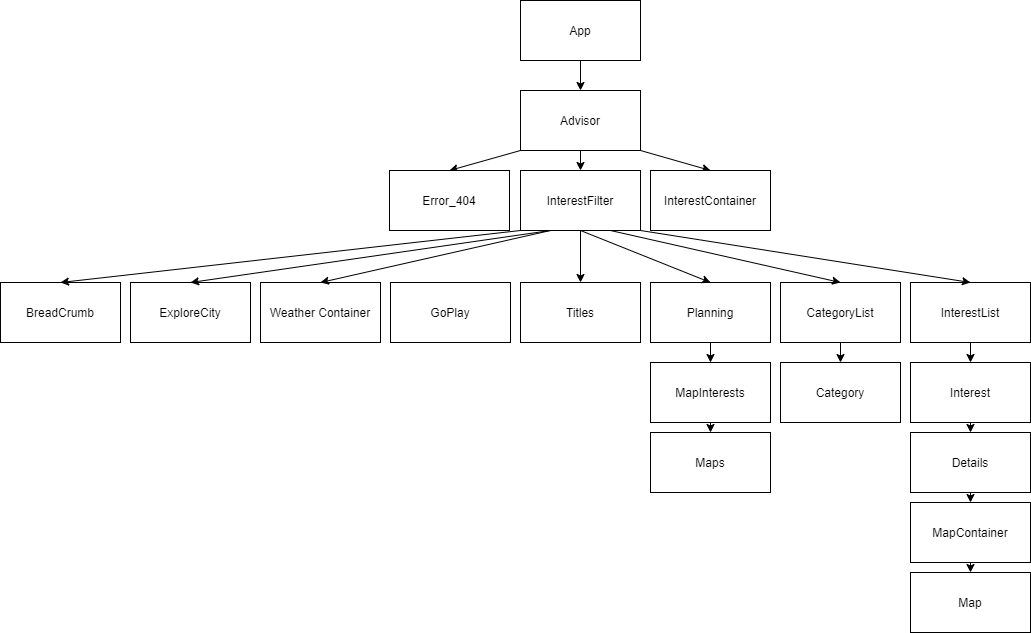

The diagram above was exported from draw.io. Its source (the exported page's mxGraphModel, read from the mxfile embedded in the PNG):
<mxGraphModel dx="780" dy="1112" grid="1" gridSize="10" guides="1" tooltips="1" connect="1" arrows="1" fold="1" page="1" pageScale="1" pageWidth="827" pageHeight="1169" math="0" shadow="0">
  <root>
    <mxCell id="0" />
    <mxCell id="1" parent="0" />
    <mxCell id="DlzHtCXEasNhfKeaLEIK-20" value="" style="edgeStyle=none;orthogonalLoop=1;jettySize=auto;html=1;" parent="1" source="DlzHtCXEasNhfKeaLEIK-1" target="DlzHtCXEasNhfKeaLEIK-15" edge="1">
      <mxGeometry relative="1" as="geometry" />
    </mxCell>
    <mxCell id="DlzHtCXEasNhfKeaLEIK-22" style="edgeStyle=none;orthogonalLoop=1;jettySize=auto;html=1;exitX=0;exitY=1;exitDx=0;exitDy=0;entryX=0.5;entryY=0;entryDx=0;entryDy=0;" parent="1" source="DlzHtCXEasNhfKeaLEIK-1" target="DlzHtCXEasNhfKeaLEIK-14" edge="1">
      <mxGeometry relative="1" as="geometry" />
    </mxCell>
    <mxCell id="DlzHtCXEasNhfKeaLEIK-23" style="edgeStyle=none;orthogonalLoop=1;jettySize=auto;html=1;exitX=1;exitY=1;exitDx=0;exitDy=0;entryX=0.5;entryY=0;entryDx=0;entryDy=0;" parent="1" source="DlzHtCXEasNhfKeaLEIK-1" target="DlzHtCXEasNhfKeaLEIK-2" edge="1">
      <mxGeometry relative="1" as="geometry" />
    </mxCell>
    <mxCell id="DlzHtCXEasNhfKeaLEIK-1" value="Advisor" style="whiteSpace=wrap;html=1;" parent="1" vertex="1">
      <mxGeometry x="560" y="160" width="120" height="60" as="geometry" />
    </mxCell>
    <mxCell id="DlzHtCXEasNhfKeaLEIK-2" value="InterestContainer" style="whiteSpace=wrap;html=1;" parent="1" vertex="1">
      <mxGeometry x="690" y="240" width="120" height="60" as="geometry" />
    </mxCell>
    <mxCell id="DlzHtCXEasNhfKeaLEIK-3" value="BreadCrumb" style="whiteSpace=wrap;html=1;" parent="1" vertex="1">
      <mxGeometry x="40" y="352" width="120" height="60" as="geometry" />
    </mxCell>
    <mxCell id="DlzHtCXEasNhfKeaLEIK-4" value="ExploreCity" style="whiteSpace=wrap;html=1;" parent="1" vertex="1">
      <mxGeometry x="170" y="352" width="120" height="60" as="geometry" />
    </mxCell>
    <mxCell id="DlzHtCXEasNhfKeaLEIK-5" value="Weather Container" style="whiteSpace=wrap;html=1;" parent="1" vertex="1">
      <mxGeometry x="300" y="352" width="120" height="60" as="geometry" />
    </mxCell>
    <mxCell id="DlzHtCXEasNhfKeaLEIK-6" value="GoPlay" style="whiteSpace=wrap;html=1;" parent="1" vertex="1">
      <mxGeometry x="430" y="352" width="120" height="60" as="geometry" />
    </mxCell>
    <mxCell id="DlzHtCXEasNhfKeaLEIK-7" value="Titles" style="whiteSpace=wrap;html=1;" parent="1" vertex="1">
      <mxGeometry x="560" y="352" width="120" height="60" as="geometry" />
    </mxCell>
    <mxCell id="DlzHtCXEasNhfKeaLEIK-34" style="edgeStyle=none;orthogonalLoop=1;jettySize=auto;html=1;exitX=0.5;exitY=1;exitDx=0;exitDy=0;entryX=0.5;entryY=0;entryDx=0;entryDy=0;" parent="1" source="DlzHtCXEasNhfKeaLEIK-8" target="DlzHtCXEasNhfKeaLEIK-16" edge="1">
      <mxGeometry relative="1" as="geometry" />
    </mxCell>
    <mxCell id="DlzHtCXEasNhfKeaLEIK-8" value="Planning" style="whiteSpace=wrap;html=1;" parent="1" vertex="1">
      <mxGeometry x="690" y="352" width="120" height="60" as="geometry" />
    </mxCell>
    <mxCell id="DlzHtCXEasNhfKeaLEIK-36" style="edgeStyle=none;orthogonalLoop=1;jettySize=auto;html=1;exitX=0.5;exitY=1;exitDx=0;exitDy=0;entryX=0.5;entryY=0;entryDx=0;entryDy=0;" parent="1" source="DlzHtCXEasNhfKeaLEIK-9" target="DlzHtCXEasNhfKeaLEIK-11" edge="1">
      <mxGeometry relative="1" as="geometry" />
    </mxCell>
    <mxCell id="DlzHtCXEasNhfKeaLEIK-9" value="CategoryList" style="whiteSpace=wrap;html=1;" parent="1" vertex="1">
      <mxGeometry x="820" y="352" width="120" height="60" as="geometry" />
    </mxCell>
    <mxCell id="DlzHtCXEasNhfKeaLEIK-37" style="edgeStyle=none;orthogonalLoop=1;jettySize=auto;html=1;exitX=0.5;exitY=1;exitDx=0;exitDy=0;" parent="1" source="DlzHtCXEasNhfKeaLEIK-10" target="DlzHtCXEasNhfKeaLEIK-12" edge="1">
      <mxGeometry relative="1" as="geometry" />
    </mxCell>
    <mxCell id="DlzHtCXEasNhfKeaLEIK-10" value="InterestList" style="whiteSpace=wrap;html=1;" parent="1" vertex="1">
      <mxGeometry x="950" y="352" width="120" height="60" as="geometry" />
    </mxCell>
    <mxCell id="DlzHtCXEasNhfKeaLEIK-11" value="Category" style="whiteSpace=wrap;html=1;" parent="1" vertex="1">
      <mxGeometry x="820" y="432" width="120" height="60" as="geometry" />
    </mxCell>
    <mxCell id="DlzHtCXEasNhfKeaLEIK-38" style="edgeStyle=none;orthogonalLoop=1;jettySize=auto;html=1;exitX=0.5;exitY=1;exitDx=0;exitDy=0;" parent="1" source="DlzHtCXEasNhfKeaLEIK-12" target="DlzHtCXEasNhfKeaLEIK-13" edge="1">
      <mxGeometry relative="1" as="geometry" />
    </mxCell>
    <mxCell id="DlzHtCXEasNhfKeaLEIK-12" value="Interest" style="whiteSpace=wrap;html=1;" parent="1" vertex="1">
      <mxGeometry x="950" y="432" width="120" height="60" as="geometry" />
    </mxCell>
    <mxCell id="DlzHtCXEasNhfKeaLEIK-39" style="edgeStyle=none;orthogonalLoop=1;jettySize=auto;html=1;exitX=0.5;exitY=1;exitDx=0;exitDy=0;" parent="1" source="DlzHtCXEasNhfKeaLEIK-13" target="DlzHtCXEasNhfKeaLEIK-18" edge="1">
      <mxGeometry relative="1" as="geometry" />
    </mxCell>
    <mxCell id="DlzHtCXEasNhfKeaLEIK-13" value="Details" style="whiteSpace=wrap;html=1;" parent="1" vertex="1">
      <mxGeometry x="950" y="502" width="120" height="60" as="geometry" />
    </mxCell>
    <mxCell id="DlzHtCXEasNhfKeaLEIK-14" value="Error_404" style="whiteSpace=wrap;html=1;" parent="1" vertex="1">
      <mxGeometry x="429" y="240" width="120" height="60" as="geometry" />
    </mxCell>
    <mxCell id="DlzHtCXEasNhfKeaLEIK-25" style="edgeStyle=none;orthogonalLoop=1;jettySize=auto;html=1;exitX=0;exitY=1;exitDx=0;exitDy=0;entryX=0.5;entryY=0;entryDx=0;entryDy=0;" parent="1" source="DlzHtCXEasNhfKeaLEIK-15" target="DlzHtCXEasNhfKeaLEIK-3" edge="1">
      <mxGeometry relative="1" as="geometry" />
    </mxCell>
    <mxCell id="DlzHtCXEasNhfKeaLEIK-26" style="edgeStyle=none;orthogonalLoop=1;jettySize=auto;html=1;exitX=0.25;exitY=1;exitDx=0;exitDy=0;entryX=0.5;entryY=0;entryDx=0;entryDy=0;" parent="1" source="DlzHtCXEasNhfKeaLEIK-15" target="DlzHtCXEasNhfKeaLEIK-4" edge="1">
      <mxGeometry relative="1" as="geometry" />
    </mxCell>
    <mxCell id="DlzHtCXEasNhfKeaLEIK-27" style="edgeStyle=none;orthogonalLoop=1;jettySize=auto;html=1;exitX=0.25;exitY=1;exitDx=0;exitDy=0;entryX=0.5;entryY=0;entryDx=0;entryDy=0;" parent="1" source="DlzHtCXEasNhfKeaLEIK-15" target="DlzHtCXEasNhfKeaLEIK-5" edge="1">
      <mxGeometry relative="1" as="geometry" />
    </mxCell>
    <mxCell id="DlzHtCXEasNhfKeaLEIK-29" style="edgeStyle=none;orthogonalLoop=1;jettySize=auto;html=1;exitX=0.75;exitY=1;exitDx=0;exitDy=0;entryX=0.5;entryY=0;entryDx=0;entryDy=0;" parent="1" source="DlzHtCXEasNhfKeaLEIK-15" target="DlzHtCXEasNhfKeaLEIK-9" edge="1">
      <mxGeometry relative="1" as="geometry" />
    </mxCell>
    <mxCell id="DlzHtCXEasNhfKeaLEIK-30" style="edgeStyle=none;orthogonalLoop=1;jettySize=auto;html=1;exitX=0.5;exitY=1;exitDx=0;exitDy=0;entryX=0.5;entryY=0;entryDx=0;entryDy=0;" parent="1" source="DlzHtCXEasNhfKeaLEIK-15" target="DlzHtCXEasNhfKeaLEIK-8" edge="1">
      <mxGeometry relative="1" as="geometry" />
    </mxCell>
    <mxCell id="DlzHtCXEasNhfKeaLEIK-31" style="edgeStyle=none;orthogonalLoop=1;jettySize=auto;html=1;exitX=0.5;exitY=1;exitDx=0;exitDy=0;" parent="1" source="DlzHtCXEasNhfKeaLEIK-15" target="DlzHtCXEasNhfKeaLEIK-7" edge="1">
      <mxGeometry relative="1" as="geometry" />
    </mxCell>
    <mxCell id="DlzHtCXEasNhfKeaLEIK-33" style="edgeStyle=none;orthogonalLoop=1;jettySize=auto;html=1;exitX=1;exitY=1;exitDx=0;exitDy=0;entryX=0.5;entryY=0;entryDx=0;entryDy=0;" parent="1" source="DlzHtCXEasNhfKeaLEIK-15" target="DlzHtCXEasNhfKeaLEIK-10" edge="1">
      <mxGeometry relative="1" as="geometry" />
    </mxCell>
    <mxCell id="DlzHtCXEasNhfKeaLEIK-15" value="InterestFilter" style="whiteSpace=wrap;html=1;" parent="1" vertex="1">
      <mxGeometry x="560" y="240" width="120" height="60" as="geometry" />
    </mxCell>
    <mxCell id="DlzHtCXEasNhfKeaLEIK-35" style="edgeStyle=none;orthogonalLoop=1;jettySize=auto;html=1;exitX=0.5;exitY=1;exitDx=0;exitDy=0;" parent="1" source="DlzHtCXEasNhfKeaLEIK-16" target="DlzHtCXEasNhfKeaLEIK-17" edge="1">
      <mxGeometry relative="1" as="geometry" />
    </mxCell>
    <mxCell id="DlzHtCXEasNhfKeaLEIK-16" value="MapInterests" style="whiteSpace=wrap;html=1;" parent="1" vertex="1">
      <mxGeometry x="690" y="432" width="120" height="60" as="geometry" />
    </mxCell>
    <mxCell id="DlzHtCXEasNhfKeaLEIK-17" value="Maps" style="whiteSpace=wrap;html=1;" parent="1" vertex="1">
      <mxGeometry x="690" y="502" width="120" height="60" as="geometry" />
    </mxCell>
    <mxCell id="DlzHtCXEasNhfKeaLEIK-40" style="edgeStyle=none;orthogonalLoop=1;jettySize=auto;html=1;exitX=0.5;exitY=1;exitDx=0;exitDy=0;" parent="1" source="DlzHtCXEasNhfKeaLEIK-18" target="DlzHtCXEasNhfKeaLEIK-19" edge="1">
      <mxGeometry relative="1" as="geometry" />
    </mxCell>
    <mxCell id="DlzHtCXEasNhfKeaLEIK-18" value="MapContainer" style="whiteSpace=wrap;html=1;" parent="1" vertex="1">
      <mxGeometry x="950" y="572" width="120" height="60" as="geometry" />
    </mxCell>
    <mxCell id="DlzHtCXEasNhfKeaLEIK-19" value="Map" style="whiteSpace=wrap;html=1;" parent="1" vertex="1">
      <mxGeometry x="950" y="642" width="120" height="60" as="geometry" />
    </mxCell>
    <mxCell id="DlzHtCXEasNhfKeaLEIK-43" style="edgeStyle=none;orthogonalLoop=1;jettySize=auto;html=1;exitX=0.5;exitY=1;exitDx=0;exitDy=0;entryX=0.5;entryY=0;entryDx=0;entryDy=0;" parent="1" source="DlzHtCXEasNhfKeaLEIK-41" target="DlzHtCXEasNhfKeaLEIK-1" edge="1">
      <mxGeometry relative="1" as="geometry" />
    </mxCell>
    <mxCell id="DlzHtCXEasNhfKeaLEIK-41" value="App" style="whiteSpace=wrap;html=1;" parent="1" vertex="1">
      <mxGeometry x="560" y="70" width="120" height="60" as="geometry" />
    </mxCell>
  </root>
</mxGraphModel>